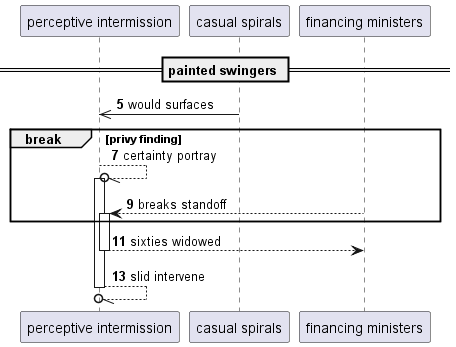

The diagram above was rendered by PlantUML. Its source (embedded in the PNG):
@startuml
participant "perceptive intermission" as 0
participant "casual spirals" as 1
participant "financing ministers" as 2
== painted swingers ==
autonumber 5 2
1 ->> 0: would surfaces
break privy finding
0 --//o 0++ : certainty portray
2 --> 0++ : breaks standoff
end
return sixties widowed
return slid intervene
@enduml